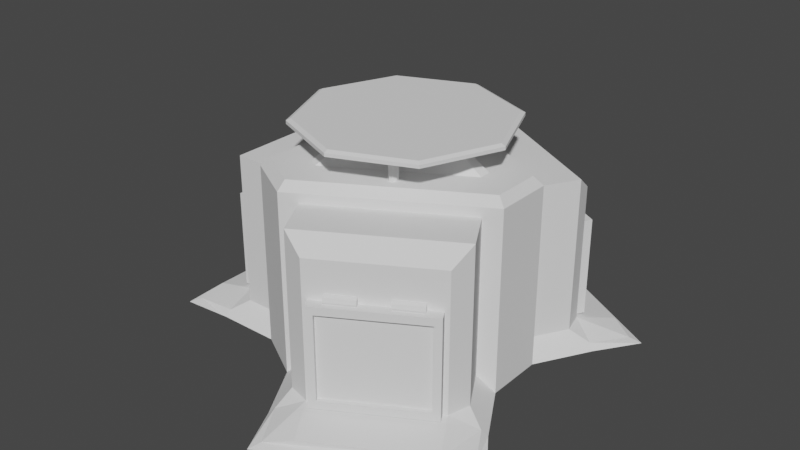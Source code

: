 # Source: WallHealer_Storage_T2.blend  (saved by Blender 3.1.7; exported with 4.5.12 LTS)
import bpy
from mathutils import Matrix  # noqa: F401  (used for matrix-valued properties, if any)

bpy.ops.wm.read_factory_settings(use_empty=True)
scene = bpy.context.scene
scene.name = 'Scene'

# ---- collections
col_collection = bpy.data.collections.new('Collection'); scene.collection.children.link(col_collection)

# ---- world
world_world = bpy.data.worlds.new('World'); scene.world = world_world
world_world.use_nodes = True; world_world.node_tree.nodes.clear()
_N = world_world.node_tree.nodes; _L = world_world.node_tree.links
n0 = _N.new('ShaderNodeOutputWorld'); n0.name = 'World Output'; n0.location = (300, 300)
n1 = _N.new('ShaderNodeBackground'); n1.name = 'Background'; n1.location = (10, 300)
n1.inputs[0].default_value = (0.05088, 0.05088, 0.05088, 1.0)
_L.new(n1.outputs[0], n0.inputs[0])
n0.is_active_output = True
world_world.color = (0.05088, 0.05088, 0.05088)
world_world.use_sun_shadow = False
world_world.sun_shadow_jitter_overblur = 0.0

# ---- meshes
me_cylinder = bpy.data.meshes.new('Cylinder')
me_cylinder.from_pydata([(-0.1551, 0.7895, 0.1209), (-0.1551, 0.7895, 1.179), (0.7613, 0.2605, 0.1209), (0.7613, 0.2605, 1.179), (0.7613, -0.2605, 0.1209), (0.7613, -0.2605, 1.179), (-0.1551, -0.7895, 0.1209), (-0.1551, -0.7895, 1.179), (-0.6062, -0.5291, 0.1209), (-0.6062, -0.5291, 1.179), (-0.6062, 0.5291, 0.1209), (-0.6062, 0.5291, 1.179), (-0.2598, 0.85, 0.0), (0.866, 0.2, 0.0), (0.866, -0.2, 0.0), (-0.2598, -0.85, 0.0), (-0.6062, -0.65, 0.0), (-0.6062, 0.65, 0.0), (-0.04536, 1.221, 0.0), (1.08, 0.5714, 0.0), (1.08, -0.5714, 0.0), (-0.04536, -1.221, 0.0), (-1.035, -0.65, 0.0), (-1.035, 0.65, 0.0), (0.002608, 1.063, 0.1209), (0.1577, 1.104, 0.1209), (-0.01015, 1.201, 0.04066), (0.8774, 0.6887, 0.1209), (0.919, 0.5336, 0.1209), (1.045, 0.5918, 0.04066), (0.8774, 0.6887, 1.066), (0.919, 0.5336, 1.179), (0.1577, 1.104, 1.066), (0.002608, 1.063, 1.179), (0.919, -0.5336, 1.179), (0.8774, -0.6887, 1.066), (0.919, -0.5336, 0.1209), (0.8774, -0.6887, 0.1209), (1.045, -0.5918, 0.04066), (0.1577, -1.104, 0.1209), (0.002608, -1.063, 0.1209), (-0.01015, -1.201, 0.04066), (0.002608, -1.063, 1.179), (0.1577, -1.104, 1.066), (-1.035, -0.4155, 1.066), (-0.9216, -0.5291, 1.179), (-0.9216, -0.5291, 0.1209), (-1.035, -0.4155, 0.1209), (-1.035, -0.6093, 0.04066), (-1.035, 0.4155, 0.1209), (-0.9216, 0.5291, 0.1209), (-1.035, 0.6093, 0.04066), (-0.9216, 0.5291, 1.179), (-1.035, 0.4155, 1.066), (0.1045, 1.533, -3.7e-08), (1.276, 0.8572, -3.7e-08), (1.276, -0.8572, -1.48e-08), (0.1045, -1.533, -1.48e-08), (-1.38, -0.6762, 0.0), (-1.38, 0.6762, 0.0), (0.3035, 1.357, 0.05285), (0.1357, 1.454, 0.01777), (1.191, 0.8443, 0.01777), (1.023, 0.9412, 0.05285), (1.023, -0.9412, 0.05285), (1.191, -0.8443, 0.01777), (0.1357, -1.454, 0.01777), (0.3035, -1.357, 0.05285), (-1.327, -0.4155, 0.05285), (-1.327, -0.6093, 0.01777), (-1.327, 0.6093, 0.01777), (-1.327, 0.4155, 0.05285), (0.5901, 0.04072, 1.3), (0.866, 0.2, 1.243), (-0.2598, 0.85, 1.243), (-0.2598, 0.5314, 1.3), (0.5901, -0.04072, 1.3), (0.866, -0.2, 1.243), (-0.2598, -0.5314, 1.3), (-0.2598, -0.85, 1.243), (-0.3303, -0.4907, 1.3), (-0.6062, -0.65, 1.243), (-0.3303, 0.4907, 1.3), (-0.6062, 0.65, 1.243), (-0.2598, 0.7847, 1.3), (0.8095, 0.1674, 1.3), (0.8095, -0.1674, 1.3), (-0.2598, -0.7847, 1.3), (-0.5497, -0.6174, 1.3), (-0.5497, 0.6174, 1.3), (-0.1946, 0.3981, 1.4), (0.4421, 0.0305, 1.4), (0.4421, -0.0305, 1.4), (-0.1946, -0.3981, 1.4), (-0.2475, -0.3676, 1.4), (-0.2475, 0.3676, 1.4)], [], [(16, 8, 46, 48, 22), (1, 0, 12, 74), (17, 16, 22, 23), (9, 8, 16, 81), (2, 3, 73, 13), (7, 6, 40, 42), (5, 4, 14, 77), (12, 13, 14, 15, 16, 17), (3, 2, 28, 31), (82, 80, 94, 95), (17, 83, 74, 12), (13, 73, 77, 14), (7, 5, 77, 79), (4, 5, 34, 36), (6, 7, 79, 15), (15, 79, 81, 16), (11, 9, 81, 83), (47, 44, 53, 49), (10, 11, 83, 17), (12, 0, 24, 26, 18), (5, 7, 42, 34), (9, 11, 52, 45), (2, 13, 19, 29, 28), (8, 9, 45, 46), (10, 17, 23, 51, 50), (15, 14, 20, 21), (37, 35, 43, 39), (13, 12, 18, 19), (0, 1, 33, 24), (1, 3, 31, 33), (18, 26, 61, 54), (19, 18, 54, 55), (6, 15, 21, 41, 40), (25, 32, 30, 27), (11, 10, 50, 52), (14, 4, 36, 38, 20), (24, 25, 26), (27, 28, 29), (36, 37, 38), (39, 40, 41), (46, 47, 48), (49, 50, 51), (30, 32, 33, 31), (24, 33, 32, 25), (31, 28, 27, 30), (35, 37, 36, 34), (43, 35, 34, 42), (42, 40, 39, 43), (44, 47, 46, 45), (53, 44, 45, 52), (52, 50, 49, 53), (29, 19, 55, 62), (57, 56, 65, 64, 67, 66), (59, 58, 69, 68, 71, 70), (55, 54, 61, 60, 63, 62), (47, 49, 71, 68), (48, 47, 68, 69), (37, 39, 67, 64), (21, 20, 56, 57), (25, 27, 63, 60), (49, 51, 70, 71), (23, 22, 58, 59), (38, 37, 64, 65), (22, 48, 69, 58), (41, 21, 57, 66), (39, 41, 66, 67), (51, 23, 59, 70), (26, 25, 60, 61), (20, 38, 65, 56), (27, 29, 62, 63), (73, 74, 84, 85), (77, 73, 85, 86), (79, 77, 86, 87), (81, 79, 87, 88), (83, 81, 88, 89), (74, 83, 89, 84), (3, 1, 74, 73), (75, 72, 85, 84), (72, 76, 86, 85), (76, 78, 87, 86), (78, 80, 88, 87), (80, 82, 89, 88), (82, 75, 84, 89), (91, 90, 95, 94, 93, 92), (78, 76, 92, 93), (72, 75, 90, 91), (75, 82, 95, 90), (80, 78, 93, 94), (76, 72, 91, 92)])
_uv = me_cylinder.uv_layers.new(name='UVMap')
_uv.uv.foreach_set('vector', [0.3333, 0.5, 0.3178, 0.5465, 0.3178, 0.5465, 0.3281, 0.5156, 0.3333, 0.5, 0.9845, 0.9535, 0.9845, 0.5465, 1.0, 0.5, 1.0, 0.9783, 0.5422, 0.37, 0.5422, 0.13, 0.5422, 0.13, 0.5422, 0.37, 0.3178, 0.9535, 0.3178, 0.5465, 0.3333, 0.5, 0.3333, 0.9783, 0.8488, 0.5465, 0.8488, 0.9535, 0.8333, 0.9783, 0.8333, 0.5, 0.5155, 0.9535, 0.5155, 0.5465, 0.5155, 0.5465, 0.5155, 0.9535, 0.6512, 0.9535, 0.6512, 0.5465, 0.6667, 0.5, 0.6667, 0.9783, 0.75, 0.49, 0.9578, 0.37, 0.9578, 0.13, 0.75, 0.01, 0.5422, 0.13, 0.5422, 0.37, 0.8488, 0.9535, 0.8488, 0.5465, 0.8488, 0.5465, 0.8488, 0.9535, 0.1611, 0.3673, 0.1611, 0.1327, 0.1611, 0.1327, 0.1611, 0.3673, 0.1667, 0.5, 0.1667, 0.9783, -8.941e-08, 0.9783, -8.941e-08, 0.5, 0.8333, 0.5, 0.8333, 0.9783, 0.6667, 0.9783, 0.6667, 0.5, 0.5155, 0.9535, 0.6512, 0.9535, 0.6667, 0.9783, 0.5, 0.9783, 0.6512, 0.5465, 0.6512, 0.9535, 0.6512, 0.9535, 0.6512, 0.5465, 0.5155, 0.5465, 0.5155, 0.9535, 0.5, 0.9783, 0.5, 0.5, 0.5, 0.5, 0.5, 0.9783, 0.3333, 0.9783, 0.3333, 0.5, 0.1822, 0.9535, 0.3178, 0.9535, 0.3333, 0.9783, 0.1667, 0.9783, 0.3033, 0.5465, 0.3033, 0.9098, 0.1967, 0.9098, 0.1967, 0.5465, 0.1822, 0.5465, 0.1822, 0.9535, 0.1667, 0.9783, 0.1667, 0.5, 1.0, 0.5, 0.9845, 0.5465, 0.9845, 0.5465, 0.9948, 0.5156, 1.0, 0.5, 0.6512, 0.9535, 0.5155, 0.9535, 0.5155, 0.9535, 0.6512, 0.9535, 0.3178, 0.9535, 0.1822, 0.9535, 0.1822, 0.9535, 0.3178, 0.9535, 0.8488, 0.5465, 0.8333, 0.5, 0.8333, 0.5, 0.8385, 0.5156, 0.8488, 0.5465, 0.3178, 0.5465, 0.3178, 0.9535, 0.3178, 0.9535, 0.3178, 0.5465, 0.1822, 0.5465, 0.1667, 0.5, 0.1667, 0.5, 0.1719, 0.5156, 0.1822, 0.5465, 0.75, 0.01, 0.9578, 0.13, 0.9578, 0.13, 0.75, 0.01, 0.6366, 0.5465, 0.6366, 0.9098, 0.5301, 0.9098, 0.5301, 0.5465, 0.9578, 0.37, 0.75, 0.49, 0.75, 0.49, 0.9578, 0.37, 0.9845, 0.5465, 0.9845, 0.9535, 0.9845, 0.9535, 0.9845, 0.5465, 0.9845, 0.9535, 0.8488, 0.9535, 0.8488, 0.9535, 0.9845, 0.9535, 1.0, 0.5, 0.9948, 0.5156, 0.9948, 0.5156, 1.0, 0.5, 0.9578, 0.37, 0.75, 0.49, 0.75, 0.49, 0.9578, 0.37, 0.5155, 0.5465, 0.5, 0.5, 0.5, 0.5, 0.5052, 0.5156, 0.5155, 0.5465, 0.9699, 0.5465, 0.9699, 0.9098, 0.8634, 0.9098, 0.8634, 0.5465, 0.1822, 0.9535, 0.1822, 0.5465, 0.1822, 0.5465, 0.1822, 0.9535, 0.6667, 0.5, 0.6512, 0.5465, 0.6512, 0.5465, 0.6615, 0.5156, 0.6667, 0.5, 0.9845, 0.5465, 0.9845, 0.5465, 0.9948, 0.5156, 0.8634, 0.5465, 0.8488, 0.5465, 0.8385, 0.5156, 0.6512, 0.5465, 0.6512, 0.5465, 0.6615, 0.5156, 0.5301, 0.5465, 0.5155, 0.5465, 0.5052, 0.5156, 0.3178, 0.5465, 0.3178, 0.5465, 0.3281, 0.5156, 0.1967, 0.5465, 0.1822, 0.5465, 0.1719, 0.5156, 0.8634, 0.9098, 0.9699, 0.9098, 0.9845, 0.9535, 0.8488, 0.9535, 0.9845, 0.5465, 0.9845, 0.9535, 0.9699, 0.9098, 0.9699, 0.5465, 0.8488, 0.9535, 0.8488, 0.5465, 0.8634, 0.5465, 0.8634, 0.9098, 0.6366, 0.9098, 0.6366, 0.5465, 0.6512, 0.5465, 0.6512, 0.9535, 0.5301, 0.9098, 0.6366, 0.9098, 0.6512, 0.9535, 0.5155, 0.9535, 0.5155, 0.9535, 0.5155, 0.5465, 0.5301, 0.5465, 0.5301, 0.9098, 0.3033, 0.9098, 0.3033, 0.5465, 0.3178, 0.5465, 0.3178, 0.9535, 0.1967, 0.9098, 0.3033, 0.9098, 0.3178, 0.9535, 0.1822, 0.9535, 0.1822, 0.9535, 0.1822, 0.5465, 0.1967, 0.5465, 0.1967, 0.9098, 0.8385, 0.5156, 0.8333, 0.5, 0.8333, 0.5, 0.8385, 0.5156, 0.5, 0.5, 0.6667, 0.5, 0.6615, 0.5156, 0.6366, 0.5465, 0.5301, 0.5465, 0.5052, 0.5156, 0.1667, 0.5, 0.3333, 0.5, 0.3281, 0.5156, 0.3033, 0.5465, 0.1967, 0.5465, 0.1719, 0.5156, 0.8333, 0.5, 1.0, 0.5, 0.9948, 0.5156, 0.9699, 0.5465, 0.8634, 0.5465, 0.8385, 0.5156, 0.3033, 0.5465, 0.1967, 0.5465, 0.1967, 0.5465, 0.3033, 0.5465, 0.3281, 0.5156, 0.3178, 0.5465, 0.3178, 0.5465, 0.3281, 0.5156, 0.6366, 0.5465, 0.5301, 0.5465, 0.5301, 0.5465, 0.6366, 0.5465, 0.75, 0.01, 0.9578, 0.13, 0.9578, 0.13, 0.75, 0.01, 0.9699, 0.5465, 0.8634, 0.5465, 0.8634, 0.5465, 0.9699, 0.5465, 0.1967, 0.5465, 0.1719, 0.5156, 0.1719, 0.5156, 0.1967, 0.5465, 0.5422, 0.37, 0.5422, 0.13, 0.5422, 0.13, 0.5422, 0.37, 0.6615, 0.5156, 0.6512, 0.5465, 0.6512, 0.5465, 0.6615, 0.5156, 0.3333, 0.5, 0.3281, 0.5156, 0.3281, 0.5156, 0.3333, 0.5, 0.5052, 0.5156, 0.5, 0.5, 0.5, 0.5, 0.5052, 0.5156, 0.5301, 0.5465, 0.5052, 0.5156, 0.5052, 0.5156, 0.5301, 0.5465, 0.1719, 0.5156, 0.1667, 0.5, 0.1667, 0.5, 0.1719, 0.5156, 0.9948, 0.5156, 0.9845, 0.5465, 0.9845, 0.5465, 0.9948, 0.5156, 0.6667, 0.5, 0.6615, 0.5156, 0.6615, 0.5156, 0.6667, 0.5, 0.8634, 0.5465, 0.8385, 0.5156, 0.8385, 0.5156, 0.8634, 0.5465, 0.8333, 0.9783, 1.0, 0.9783, 0.9958, 1.0, 0.8375, 1.0, 0.6667, 0.9783, 0.8333, 0.9783, 0.8197, 1.0, 0.6803, 1.0, 0.5, 0.9783, 0.6667, 0.9783, 0.6625, 1.0, 0.5042, 1.0, 0.3333, 0.9783, 0.5, 0.9783, 0.4864, 1.0, 0.3469, 1.0, 0.1667, 0.9783, 0.3333, 0.9783, 0.3291, 1.0, 0.1709, 1.0, -8.941e-08, 0.9783, 0.1667, 0.9783, 0.1531, 1.0, 0.0136, 1.0, 0.8488, 0.9535, 0.9845, 0.9535, 1.0, 0.9783, 0.8333, 0.9783, 0.1928, 0.3856, 0.396, 0.2683, 0.4455, 0.3456, 0.235, 0.4671, 0.396, 0.2683, 0.396, 0.2317, 0.4455, 0.1544, 0.4455, 0.3456, 0.396, 0.2317, 0.1928, 0.1144, 0.235, 0.03289, 0.4455, 0.1544, 0.1928, 0.1144, 0.1611, 0.1327, 0.06946, 0.1285, 0.235, 0.03289, 0.1611, 0.1327, 0.1611, 0.3673, 0.06946, 0.3715, 0.06946, 0.1285, 0.1611, 0.3673, 0.1928, 0.3856, 0.235, 0.4671, 0.06946, 0.3715, 0.396, 0.2683, 0.1928, 0.3856, 0.1611, 0.3673, 0.1611, 0.1327, 0.1928, 0.1144, 0.396, 0.2317, 0.1928, 0.1144, 0.396, 0.2317, 0.396, 0.2317, 0.1928, 0.1144, 0.396, 0.2683, 0.1928, 0.3856, 0.1928, 0.3856, 0.396, 0.2683, 0.1928, 0.3856, 0.1611, 0.3673, 0.1611, 0.3673, 0.1928, 0.3856, 0.1611, 0.1327, 0.1928, 0.1144, 0.1928, 0.1144, 0.1611, 0.1327, 0.396, 0.2317, 0.396, 0.2683, 0.396, 0.2683, 0.396, 0.2317])
me_cylinder.use_remesh_fix_poles = True
me_cylinder.use_remesh_preserve_attributes = False
me_cylinder.update()
me_cylinder_001 = bpy.data.meshes.new('Cylinder.001')
me_cylinder_001.from_pydata([(0.0, 1.0, -0.05), (0.7071, 0.7071, -0.05), (1.0, -4.371e-08, -0.05), (0.7071, -0.7071, -0.05), (-8.742e-08, -1.0, -0.05), (-0.7071, -0.7071, -0.05), (-1.0, 1.192e-08, -0.05), (-0.7071, 0.7071, -0.05), (2.794e-09, 0.9601, 0.05), (0.0, 1.0, 0.01313), (0.6789, 0.6789, 0.05), (0.7071, 0.7071, 0.01313), (0.9601, -4.005e-08, 0.05), (1.0, -4.371e-08, 0.01313), (0.6789, -0.6789, 0.05), (0.7071, -0.7071, 0.01313), (-8.568e-08, -0.9601, 0.05), (-8.742e-08, -1.0, 0.01313), (-0.6789, -0.6789, 0.05), (-0.7071, -0.7071, 0.01313), (-0.9601, 1.863e-08, 0.05), (-1.0, 1.192e-08, 0.01313), (-0.6789, 0.6789, 0.05), (-0.7071, 0.7071, 0.01313)], [], [(7, 23, 9, 0), (2, 13, 15, 3), (3, 15, 17, 4), (4, 17, 19, 5), (5, 19, 21, 6), (6, 21, 23, 7), (0, 9, 11, 1), (1, 11, 13, 2), (0, 1, 2, 3, 4, 5, 6, 7), (11, 9, 8, 10), (13, 11, 10, 12), (15, 13, 12, 14), (17, 15, 14, 16), (19, 17, 16, 18), (21, 19, 18, 20), (23, 21, 20, 22), (9, 23, 22, 8), (10, 8, 22, 20, 18, 16, 14, 12)])
_uv = me_cylinder_001.uv_layers.new(name='UVMap')
_uv.uv.foreach_set('vector', [0.125, 0.5, 0.125, 0.8157, 0.0, 0.8157, 0.0, 0.5, 0.75, 0.5, 0.75, 0.8157, 0.625, 0.8157, 0.625, 0.5, 0.625, 0.5, 0.625, 0.8157, 0.5, 0.8157, 0.5, 0.5, 0.5, 0.5, 0.5, 0.8157, 0.375, 0.8157, 0.375, 0.5, 0.375, 0.5, 0.375, 0.8157, 0.25, 0.8157, 0.25, 0.5, 0.25, 0.5, 0.25, 0.8157, 0.125, 0.8157, 0.125, 0.5, 1.0, 0.5, 1.0, 0.8157, 0.875, 0.8157, 0.875, 0.5, 0.875, 0.5, 0.875, 0.8157, 0.75, 0.8157, 0.75, 0.5, 0.75, 0.49, 0.9197, 0.4197, 0.99, 0.25, 0.9197, 0.08029, 0.75, 0.01, 0.5803, 0.08029, 0.51, 0.25, 0.5803, 0.4197, 0.875, 0.8157, 1.0, 0.8157, 0.9975, 1.0, 0.8775, 1.0, 0.75, 0.8157, 0.875, 0.8157, 0.8725, 1.0, 0.7525, 1.0, 0.625, 0.8157, 0.75, 0.8157, 0.7475, 1.0, 0.6275, 1.0, 0.5, 0.8157, 0.625, 0.8157, 0.6225, 1.0, 0.5025, 1.0, 0.375, 0.8157, 0.5, 0.8157, 0.4975, 1.0, 0.3775, 1.0, 0.25, 0.8157, 0.375, 0.8157, 0.3725, 1.0, 0.2525, 1.0, 0.125, 0.8157, 0.25, 0.8157, 0.2475, 1.0, 0.1275, 1.0, 0.0, 0.8157, 0.125, 0.8157, 0.1225, 1.0, 0.002494, 1.0, 0.4129, 0.4129, 0.25, 0.4804, 0.08707, 0.4129, 0.01958, 0.25, 0.08707, 0.08707, 0.25, 0.01958, 0.4129, 0.08707, 0.4804, 0.25])
me_cylinder_001.use_remesh_fix_poles = True
me_cylinder_001.use_remesh_preserve_attributes = False
me_cylinder_001.update()
me_cylinder_002 = bpy.data.meshes.new('Cylinder.002')
me_cylinder_002.from_pydata([(-14.45, 1.0, -3.409), (-14.45, 1.0, 3.409), (-13.75, 0.7071, -3.409), (-13.75, 0.7071, 3.409), (-13.45, 1.907e-06, -3.409), (-13.45, 1.907e-06, 3.409), (-13.75, -0.7071, -3.409), (-13.75, -0.7071, 3.409), (-14.45, -1.0, -3.409), (-14.45, -1.0, 3.409), (-15.16, -0.7071, -3.409), (-15.16, -0.7071, 3.409), (-15.45, 1.907e-06, -3.409), (-15.45, 1.907e-06, 3.409), (-15.16, 0.7071, -3.409), (-15.16, 0.7071, 3.409), (8.093, 12.02, -3.409), (8.093, 12.02, 3.409), (7.485, 11.55, -3.409), (7.485, 11.55, 3.409), (6.726, 11.65, -3.409), (6.726, 11.65, 3.409), (6.261, 12.26, -3.409), (6.261, 12.26, 3.409), (6.36, 13.02, -3.409), (6.36, 13.02, 3.409), (6.968, 13.48, -3.409), (6.968, 13.48, 3.409), (7.726, 13.38, -3.409), (7.726, 13.38, 3.409), (8.192, 12.78, -3.409), (8.192, 12.78, 3.409), (6.36, -13.02, -3.409), (6.36, -13.02, 3.409), (6.261, -12.26, -3.409), (6.261, -12.26, 3.409), (6.726, -11.65, -3.409), (6.726, -11.65, 3.409), (7.485, -11.55, -3.409), (7.485, -11.55, 3.409), (8.093, -12.02, -3.409), (8.093, -12.02, 3.409), (8.192, -12.78, -3.409), (8.192, -12.78, 3.409), (7.726, -13.38, -3.409), (7.726, -13.38, 3.409), (6.968, -13.48, -3.409), (6.968, -13.48, 3.409)], [], [(0, 2, 3, 1), (2, 4, 5, 3), (4, 6, 7, 5), (6, 8, 9, 7), (8, 10, 11, 9), (10, 12, 13, 11), (3, 5, 7, 9, 11, 13, 15, 1), (12, 14, 15, 13), (14, 0, 1, 15), (0, 14, 12, 10, 8, 6, 4, 2), (16, 18, 19, 17), (18, 20, 21, 19), (20, 22, 23, 21), (22, 24, 25, 23), (24, 26, 27, 25), (26, 28, 29, 27), (19, 21, 23, 25, 27, 29, 31, 17), (28, 30, 31, 29), (30, 16, 17, 31), (16, 30, 28, 26, 24, 22, 20, 18), (32, 33, 35, 34), (34, 35, 37, 36), (36, 37, 39, 38), (38, 39, 41, 40), (40, 41, 43, 42), (42, 43, 45, 44), (35, 33, 47, 45, 43, 41, 39, 37), (44, 45, 47, 46), (46, 47, 33, 32), (32, 34, 36, 38, 40, 42, 44, 46)])
_uv = me_cylinder_002.uv_layers.new(name='UVMap')
_uv.uv.foreach_set('vector', [1.0, 0.5, 0.875, 0.5, 0.875, 1.0, 1.0, 1.0, 0.875, 0.5, 0.75, 0.5, 0.75, 1.0, 0.875, 1.0, 0.75, 0.5, 0.625, 0.5, 0.625, 1.0, 0.75, 1.0, 0.625, 0.5, 0.5, 0.5, 0.5, 1.0, 0.625, 1.0, 0.5, 0.5, 0.375, 0.5, 0.375, 1.0, 0.5, 1.0, 0.375, 0.5, 0.25, 0.5, 0.25, 1.0, 0.375, 1.0, 0.4197, 0.4197, 0.49, 0.25, 0.4197, 0.08029, 0.25, 0.01, 0.08029, 0.08029, 0.01, 0.25, 0.08029, 0.4197, 0.25, 0.49, 0.25, 0.5, 0.125, 0.5, 0.125, 1.0, 0.25, 1.0, 0.125, 0.5, 0.0, 0.5, 0.0, 1.0, 0.125, 1.0, 0.75, 0.49, 0.5803, 0.4197, 0.51, 0.25, 0.5803, 0.08029, 0.75, 0.01, 0.9197, 0.08029, 0.99, 0.25, 0.9197, 0.4197, 1.0, 0.5, 0.875, 0.5, 0.875, 1.0, 1.0, 1.0, 0.875, 0.5, 0.75, 0.5, 0.75, 1.0, 0.875, 1.0, 0.75, 0.5, 0.625, 0.5, 0.625, 1.0, 0.75, 1.0, 0.625, 0.5, 0.5, 0.5, 0.5, 1.0, 0.625, 1.0, 0.5, 0.5, 0.375, 0.5, 0.375, 1.0, 0.5, 1.0, 0.375, 0.5, 0.25, 0.5, 0.25, 1.0, 0.375, 1.0, 0.4197, 0.4197, 0.49, 0.25, 0.4197, 0.08029, 0.25, 0.01, 0.08029, 0.08029, 0.01, 0.25, 0.08029, 0.4197, 0.25, 0.49, 0.25, 0.5, 0.125, 0.5, 0.125, 1.0, 0.25, 1.0, 0.125, 0.5, 0.0, 0.5, 0.0, 1.0, 0.125, 1.0, 0.75, 0.49, 0.5803, 0.4197, 0.51, 0.25, 0.5803, 0.08029, 0.75, 0.01, 0.9197, 0.08029, 0.99, 0.25, 0.9197, 0.4197, 1.0, 0.5, 1.0, 1.0, 0.875, 1.0, 0.875, 0.5, 0.875, 0.5, 0.875, 1.0, 0.75, 1.0, 0.75, 0.5, 0.75, 0.5, 0.75, 1.0, 0.625, 1.0, 0.625, 0.5, 0.625, 0.5, 0.625, 1.0, 0.5, 1.0, 0.5, 0.5, 0.5, 0.5, 0.5, 1.0, 0.375, 1.0, 0.375, 0.5, 0.375, 0.5, 0.375, 1.0, 0.25, 1.0, 0.25, 0.5, 0.4197, 0.4197, 0.25, 0.49, 0.08029, 0.4197, 0.01, 0.25, 0.08029, 0.08029, 0.25, 0.01, 0.4197, 0.08029, 0.49, 0.25, 0.25, 0.5, 0.25, 1.0, 0.125, 1.0, 0.125, 0.5, 0.125, 0.5, 0.125, 1.0, 0.0, 1.0, 0.0, 0.5, 0.75, 0.49, 0.9197, 0.4197, 0.99, 0.25, 0.9197, 0.08029, 0.75, 0.01, 0.5803, 0.08029, 0.51, 0.25, 0.5803, 0.4197])
me_cylinder_002.use_remesh_fix_poles = True
me_cylinder_002.use_remesh_preserve_attributes = False
me_cylinder_002.update()
me_cube_003 = bpy.data.meshes.new('Cube.003')
me_cube_003.from_pydata([(-1.048, -0.15, -2.03), (-1.048, -0.15, -0.2308), (-1.2, -0.00352, -2.197), (-1.2, -0.00352, -0.06385), (1.048, -0.15, -2.03), (1.048, -0.15, -0.2308), (1.2, -0.00352, -2.197), (1.2, -0.00352, -0.06385), (-1.2, -0.15, -2.197), (-1.2, -0.15, -0.06385), (1.2, -0.15, -0.06385), (1.2, -0.15, -2.197), (-1.2, -0.25, -2.197), (-1.2, -0.25, -0.06385), (1.2, -0.25, -0.06385), (1.2, -0.25, -2.197), (-1.048, -0.25, -2.03), (-1.048, -0.25, -0.2308), (1.048, -0.25, -0.2308), (1.048, -0.25, -2.03), (-0.9, 0.05283, -0.01385), (-0.3, 0.05283, -0.01385), (-0.9, 0.02168, -0.08905), (-0.3, 0.02168, -0.08905), (-0.9, -0.05352, -0.1202), (-0.3, -0.05352, -0.1202), (-0.9, -0.1287, -0.08905), (-0.3, -0.1287, -0.08905), (-0.9, -0.1599, -0.01385), (-0.3, -0.1599, -0.01385), (-0.9, -0.1287, 0.06135), (-0.3, -0.1287, 0.06135), (-0.9, -0.05352, 0.0925), (-0.3, -0.05352, 0.0925), (-0.9, 0.02168, 0.06135), (-0.3, 0.02168, 0.06135), (0.3, 0.05283, -0.01385), (0.9, 0.05283, -0.01385), (0.3, 0.02168, -0.08905), (0.9, 0.02168, -0.08905), (0.3, -0.05352, -0.1202), (0.9, -0.05352, -0.1202), (0.3, -0.1287, -0.08905), (0.9, -0.1287, -0.08905), (0.3, -0.1599, -0.01385), (0.9, -0.1599, -0.01385), (0.3, -0.1287, 0.06135), (0.9, -0.1287, 0.06135), (0.3, -0.05352, 0.0925), (0.9, -0.05352, 0.0925), (0.3, 0.02168, 0.06135), (0.9, 0.02168, 0.06135)], [], [(8, 2, 3, 9), (2, 6, 7, 3), (6, 11, 10, 7), (4, 0, 1, 5), (2, 8, 11, 6), (7, 10, 9, 3), (0, 16, 17, 1), (4, 19, 16, 0), (11, 15, 14, 10), (10, 14, 13, 9), (16, 12, 13, 17), (18, 14, 15, 19), (19, 15, 12, 16), (17, 13, 14, 18), (9, 13, 12, 8), (8, 12, 15, 11), (1, 17, 18, 5), (5, 18, 19, 4), (20, 22, 23, 21), (22, 24, 25, 23), (24, 26, 27, 25), (26, 28, 29, 27), (28, 30, 31, 29), (30, 32, 33, 31), (23, 25, 27, 29, 31, 33, 35, 21), (32, 34, 35, 33), (34, 20, 21, 35), (20, 34, 32, 30, 28, 26, 24, 22), (36, 38, 39, 37), (38, 40, 41, 39), (40, 42, 43, 41), (42, 44, 45, 43), (44, 46, 47, 45), (46, 48, 49, 47), (39, 41, 43, 45, 47, 49, 51, 37), (48, 50, 51, 49), (50, 36, 37, 51), (36, 50, 48, 46, 44, 42, 40, 38)])
_uv = me_cube_003.uv_layers.new(name='UVMap')
_uv.uv.foreach_set('vector', [0.375, 0.0, 0.375, 0.25, 0.625, 0.25, 0.625, 0.0, 0.375, 0.25, 0.375, 0.5, 0.625, 0.5, 0.625, 0.25, 0.375, 0.5, 0.375, 0.75, 0.625, 0.75, 0.625, 0.5, 0.4084, 0.7784, 0.4084, 0.9716, 0.5916, 0.9716, 0.5916, 0.7784, 0.125, 0.5, 0.125, 0.75, 0.375, 0.75, 0.375, 0.5, 0.625, 0.5, 0.625, 0.75, 0.875, 0.75, 0.875, 0.5, 0.4084, 0.9716, 0.4084, 0.9716, 0.5916, 0.9716, 0.5916, 0.9716, 0.4084, 0.7784, 0.4084, 0.7784, 0.4084, 0.9716, 0.4084, 0.9716, 0.375, 0.75, 0.375, 0.75, 0.625, 0.75, 0.625, 0.75, 0.625, 0.75, 0.625, 0.75, 0.875, 0.75, 0.875, 0.75, 0.4084, 0.9716, 0.375, 1.0, 0.625, 1.0, 0.5916, 0.9716, 0.5916, 0.7784, 0.625, 0.75, 0.375, 0.75, 0.4084, 0.7784, 0.4084, 0.7784, 0.375, 0.75, 0.375, 1.0, 0.4084, 0.9716, 0.5916, 0.9716, 0.625, 1.0, 0.625, 0.75, 0.5916, 0.7784, 0.625, 0.0, 0.625, 0.0, 0.375, 0.0, 0.375, 0.0, 0.125, 0.75, 0.125, 0.75, 0.375, 0.75, 0.375, 0.75, 0.5916, 0.9716, 0.5916, 0.9716, 0.5916, 0.7784, 0.5916, 0.7784, 0.5916, 0.7784, 0.5916, 0.7784, 0.4084, 0.7784, 0.4084, 0.7784, 1.0, 0.5, 0.875, 0.5, 0.875, 1.0, 1.0, 1.0, 0.875, 0.5, 0.75, 0.5, 0.75, 1.0, 0.875, 1.0, 0.75, 0.5, 0.625, 0.5, 0.625, 1.0, 0.75, 1.0, 0.625, 0.5, 0.5, 0.5, 0.5, 1.0, 0.625, 1.0, 0.5, 0.5, 0.375, 0.5, 0.375, 1.0, 0.5, 1.0, 0.375, 0.5, 0.25, 0.5, 0.25, 1.0, 0.375, 1.0, 0.4197, 0.4197, 0.49, 0.25, 0.4197, 0.08029, 0.25, 0.01, 0.08029, 0.08029, 0.01, 0.25, 0.08029, 0.4197, 0.25, 0.49, 0.25, 0.5, 0.125, 0.5, 0.125, 1.0, 0.25, 1.0, 0.125, 0.5, 0.0, 0.5, 0.0, 1.0, 0.125, 1.0, 0.75, 0.49, 0.5803, 0.4197, 0.51, 0.25, 0.5803, 0.08029, 0.75, 0.01, 0.9197, 0.08029, 0.99, 0.25, 0.9197, 0.4197, 1.0, 0.5, 0.875, 0.5, 0.875, 1.0, 1.0, 1.0, 0.875, 0.5, 0.75, 0.5, 0.75, 1.0, 0.875, 1.0, 0.75, 0.5, 0.625, 0.5, 0.625, 1.0, 0.75, 1.0, 0.625, 0.5, 0.5, 0.5, 0.5, 1.0, 0.625, 1.0, 0.5, 0.5, 0.375, 0.5, 0.375, 1.0, 0.5, 1.0, 0.375, 0.5, 0.25, 0.5, 0.25, 1.0, 0.375, 1.0, 0.4197, 0.4197, 0.49, 0.25, 0.4197, 0.08029, 0.25, 0.01, 0.08029, 0.08029, 0.01, 0.25, 0.08029, 0.4197, 0.25, 0.49, 0.25, 0.5, 0.125, 0.5, 0.125, 1.0, 0.25, 1.0, 0.125, 0.5, 0.0, 0.5, 0.0, 1.0, 0.125, 1.0, 0.75, 0.49, 0.5803, 0.4197, 0.51, 0.25, 0.5803, 0.08029, 0.75, 0.01, 0.9197, 0.08029, 0.99, 0.25, 0.9197, 0.4197])
me_cube_003.use_remesh_fix_poles = True
me_cube_003.use_remesh_preserve_attributes = False
me_cube_003.update()
me_cube_001 = bpy.data.meshes.new('Cube.001')
me_cube_001.from_pydata([(0.4751, 0.9353, -2.032), (0.4751, 0.9353, -0.2326), (0.6782, 0.9941, -2.199), (0.6782, 0.9941, -0.06562), (-0.5724, -0.8791, -2.032), (-0.5724, -0.8791, -0.2326), (-0.5218, -1.084, -2.199), (-0.5218, -1.084, -0.06562), (0.5513, 1.067, -2.199), (0.5513, 1.067, -0.06562), (-0.6487, -1.011, -0.06562), (-0.6487, -1.011, -2.199), (0.4647, 1.117, -2.199), (0.4647, 1.117, -0.06562), (-0.7353, -0.9611, -0.06562), (-0.7353, -0.9611, -2.199), (0.3885, 0.9853, -2.032), (0.3885, 0.9853, -0.2326), (-0.659, -0.8291, -0.2326), (-0.659, -0.8291, -2.032), (0.577, 0.7061, -0.01562), (0.277, 0.1865, -0.01562), (0.55, 0.7217, -0.09082), (0.25, 0.2021, -0.09082), (0.4849, 0.7593, -0.122), (0.1849, 0.2397, -0.122), (0.4198, 0.7969, -0.09082), (0.1198, 0.2773, -0.09082), (0.3928, 0.8124, -0.01562), (0.0928, 0.2928, -0.01562), (0.4198, 0.7969, 0.05958), (0.1198, 0.2773, 0.05958), (0.4849, 0.7593, 0.09073), (0.1849, 0.2397, 0.09073), (0.55, 0.7217, 0.05958), (0.25, 0.2021, 0.05958), (-0.023, -0.3331, -0.01562), (-0.323, -0.8527, -0.01562), (-0.04998, -0.3176, -0.09082), (-0.35, -0.8372, -0.09082), (-0.1151, -0.28, -0.122), (-0.4151, -0.7996, -0.122), (-0.1802, -0.2424, -0.09082), (-0.4802, -0.762, -0.09082), (-0.2072, -0.2268, -0.01562), (-0.5072, -0.7464, -0.01562), (-0.1802, -0.2424, 0.05958), (-0.4802, -0.762, 0.05958), (-0.1151, -0.28, 0.09073), (-0.4151, -0.7996, 0.09073), (-0.04998, -0.3176, 0.05958), (-0.35, -0.8372, 0.05958)], [], [(8, 2, 3, 9), (2, 6, 7, 3), (6, 11, 10, 7), (4, 0, 1, 5), (2, 8, 11, 6), (7, 10, 9, 3), (0, 16, 17, 1), (4, 19, 16, 0), (11, 15, 14, 10), (10, 14, 13, 9), (16, 12, 13, 17), (18, 14, 15, 19), (19, 15, 12, 16), (17, 13, 14, 18), (9, 13, 12, 8), (8, 12, 15, 11), (1, 17, 18, 5), (5, 18, 19, 4), (20, 22, 23, 21), (22, 24, 25, 23), (24, 26, 27, 25), (26, 28, 29, 27), (28, 30, 31, 29), (30, 32, 33, 31), (23, 25, 27, 29, 31, 33, 35, 21), (32, 34, 35, 33), (34, 20, 21, 35), (20, 34, 32, 30, 28, 26, 24, 22), (36, 38, 39, 37), (38, 40, 41, 39), (40, 42, 43, 41), (42, 44, 45, 43), (44, 46, 47, 45), (46, 48, 49, 47), (39, 41, 43, 45, 47, 49, 51, 37), (48, 50, 51, 49), (50, 36, 37, 51), (36, 50, 48, 46, 44, 42, 40, 38)])
_uv = me_cube_001.uv_layers.new(name='UVMap')
_uv.uv.foreach_set('vector', [0.375, 0.0, 0.375, 0.25, 0.625, 0.25, 0.625, 0.0, 0.375, 0.25, 0.375, 0.5, 0.625, 0.5, 0.625, 0.25, 0.375, 0.5, 0.375, 0.75, 0.625, 0.75, 0.625, 0.5, 0.4084, 0.7784, 0.4084, 0.9716, 0.5916, 0.9716, 0.5916, 0.7784, 0.125, 0.5, 0.125, 0.75, 0.375, 0.75, 0.375, 0.5, 0.625, 0.5, 0.625, 0.75, 0.875, 0.75, 0.875, 0.5, 0.4084, 0.9716, 0.4084, 0.9716, 0.5916, 0.9716, 0.5916, 0.9716, 0.4084, 0.7784, 0.4084, 0.7784, 0.4084, 0.9716, 0.4084, 0.9716, 0.375, 0.75, 0.375, 0.75, 0.625, 0.75, 0.625, 0.75, 0.625, 0.75, 0.625, 0.75, 0.875, 0.75, 0.875, 0.75, 0.4084, 0.9716, 0.375, 1.0, 0.625, 1.0, 0.5916, 0.9716, 0.5916, 0.7784, 0.625, 0.75, 0.375, 0.75, 0.4084, 0.7784, 0.4084, 0.7784, 0.375, 0.75, 0.375, 1.0, 0.4084, 0.9716, 0.5916, 0.9716, 0.625, 1.0, 0.625, 0.75, 0.5916, 0.7784, 0.625, 0.0, 0.625, 0.0, 0.375, 0.0, 0.375, 0.0, 0.125, 0.75, 0.125, 0.75, 0.375, 0.75, 0.375, 0.75, 0.5916, 0.9716, 0.5916, 0.9716, 0.5916, 0.7784, 0.5916, 0.7784, 0.5916, 0.7784, 0.5916, 0.7784, 0.4084, 0.7784, 0.4084, 0.7784, 1.0, 0.5, 0.875, 0.5, 0.875, 1.0, 1.0, 1.0, 0.875, 0.5, 0.75, 0.5, 0.75, 1.0, 0.875, 1.0, 0.75, 0.5, 0.625, 0.5, 0.625, 1.0, 0.75, 1.0, 0.625, 0.5, 0.5, 0.5, 0.5, 1.0, 0.625, 1.0, 0.5, 0.5, 0.375, 0.5, 0.375, 1.0, 0.5, 1.0, 0.375, 0.5, 0.25, 0.5, 0.25, 1.0, 0.375, 1.0, 0.4197, 0.4197, 0.49, 0.25, 0.4197, 0.08029, 0.25, 0.01, 0.08029, 0.08029, 0.01, 0.25, 0.08029, 0.4197, 0.25, 0.49, 0.25, 0.5, 0.125, 0.5, 0.125, 1.0, 0.25, 1.0, 0.125, 0.5, 0.0, 0.5, 0.0, 1.0, 0.125, 1.0, 0.75, 0.49, 0.5803, 0.4197, 0.51, 0.25, 0.5803, 0.08029, 0.75, 0.01, 0.9197, 0.08029, 0.99, 0.25, 0.9197, 0.4197, 1.0, 0.5, 0.875, 0.5, 0.875, 1.0, 1.0, 1.0, 0.875, 0.5, 0.75, 0.5, 0.75, 1.0, 0.875, 1.0, 0.75, 0.5, 0.625, 0.5, 0.625, 1.0, 0.75, 1.0, 0.625, 0.5, 0.5, 0.5, 0.5, 1.0, 0.625, 1.0, 0.5, 0.5, 0.375, 0.5, 0.375, 1.0, 0.5, 1.0, 0.375, 0.5, 0.25, 0.5, 0.25, 1.0, 0.375, 1.0, 0.4197, 0.4197, 0.49, 0.25, 0.4197, 0.08029, 0.25, 0.01, 0.08029, 0.08029, 0.01, 0.25, 0.08029, 0.4197, 0.25, 0.49, 0.25, 0.5, 0.125, 0.5, 0.125, 1.0, 0.25, 1.0, 0.125, 0.5, 0.0, 0.5, 0.0, 1.0, 0.125, 1.0, 0.75, 0.49, 0.5803, 0.4197, 0.51, 0.25, 0.5803, 0.08029, 0.75, 0.01, 0.9197, 0.08029, 0.99, 0.25, 0.9197, 0.4197])
me_cube_001.use_remesh_fix_poles = True
me_cube_001.use_remesh_preserve_attributes = False
me_cube_001.update()
me_cube_002 = bpy.data.meshes.new('Cube.002')
me_cube_002.from_pydata([(0.5724, -0.8791, -2.016), (0.5724, -0.8791, -0.2171), (0.5218, -1.084, -2.183), (0.5218, -1.084, -0.05006), (-0.4751, 0.9353, -2.016), (-0.4751, 0.9353, -0.2171), (-0.6782, 0.9941, -2.183), (-0.6782, 0.9941, -0.05006), (0.6487, -1.011, -2.183), (0.6487, -1.011, -0.05006), (-0.5513, 1.067, -0.05006), (-0.5513, 1.067, -2.183), (0.7353, -0.9611, -2.183), (0.7353, -0.9611, -0.05006), (-0.4647, 1.117, -0.05006), (-0.4647, 1.117, -2.183), (0.659, -0.8291, -2.016), (0.659, -0.8291, -0.2171), (-0.3885, 0.9853, -0.2171), (-0.3885, 0.9853, -2.016), (0.323, -0.8527, -5.655e-05), (0.023, -0.3331, -5.655e-05), (0.35, -0.8372, -0.07526), (0.04998, -0.3176, -0.07526), (0.4151, -0.7996, -0.1064), (0.1151, -0.28, -0.1064), (0.4802, -0.762, -0.07526), (0.1802, -0.2424, -0.07526), (0.5072, -0.7464, -5.655e-05), (0.2072, -0.2268, -5.655e-05), (0.4802, -0.762, 0.07514), (0.1802, -0.2424, 0.07514), (0.4151, -0.7996, 0.1063), (0.1151, -0.28, 0.1063), (0.35, -0.8372, 0.07514), (0.04998, -0.3176, 0.07514), (-0.277, 0.1865, -5.655e-05), (-0.577, 0.7061, -5.655e-05), (-0.25, 0.2021, -0.07526), (-0.55, 0.7217, -0.07526), (-0.1849, 0.2397, -0.1064), (-0.4849, 0.7593, -0.1064), (-0.1198, 0.2773, -0.07526), (-0.4198, 0.7969, -0.07526), (-0.0928, 0.2928, -5.655e-05), (-0.3928, 0.8124, -5.655e-05), (-0.1198, 0.2773, 0.07514), (-0.4198, 0.7969, 0.07514), (-0.1849, 0.2397, 0.1063), (-0.4849, 0.7593, 0.1063), (-0.25, 0.2021, 0.07514), (-0.55, 0.7217, 0.07514)], [], [(8, 9, 3, 2), (2, 3, 7, 6), (6, 7, 10, 11), (4, 5, 1, 0), (2, 6, 11, 8), (7, 3, 9, 10), (0, 1, 17, 16), (4, 0, 16, 19), (11, 10, 14, 15), (10, 9, 13, 14), (16, 17, 13, 12), (18, 19, 15, 14), (19, 16, 12, 15), (17, 18, 14, 13), (9, 8, 12, 13), (8, 11, 15, 12), (1, 5, 18, 17), (5, 4, 19, 18), (20, 21, 23, 22), (22, 23, 25, 24), (24, 25, 27, 26), (26, 27, 29, 28), (28, 29, 31, 30), (30, 31, 33, 32), (23, 21, 35, 33, 31, 29, 27, 25), (32, 33, 35, 34), (34, 35, 21, 20), (20, 22, 24, 26, 28, 30, 32, 34), (36, 37, 39, 38), (38, 39, 41, 40), (40, 41, 43, 42), (42, 43, 45, 44), (44, 45, 47, 46), (46, 47, 49, 48), (39, 37, 51, 49, 47, 45, 43, 41), (48, 49, 51, 50), (50, 51, 37, 36), (36, 38, 40, 42, 44, 46, 48, 50)])
_uv = me_cube_002.uv_layers.new(name='UVMap')
_uv.uv.foreach_set('vector', [0.375, 0.0, 0.625, 0.0, 0.625, 0.25, 0.375, 0.25, 0.375, 0.25, 0.625, 0.25, 0.625, 0.5, 0.375, 0.5, 0.375, 0.5, 0.625, 0.5, 0.625, 0.75, 0.375, 0.75, 0.4084, 0.7784, 0.5916, 0.7784, 0.5916, 0.9716, 0.4084, 0.9716, 0.125, 0.5, 0.375, 0.5, 0.375, 0.75, 0.125, 0.75, 0.625, 0.5, 0.875, 0.5, 0.875, 0.75, 0.625, 0.75, 0.4084, 0.9716, 0.5916, 0.9716, 0.5916, 0.9716, 0.4084, 0.9716, 0.4084, 0.7784, 0.4084, 0.9716, 0.4084, 0.9716, 0.4084, 0.7784, 0.375, 0.75, 0.625, 0.75, 0.625, 0.75, 0.375, 0.75, 0.625, 0.75, 0.875, 0.75, 0.875, 0.75, 0.625, 0.75, 0.4084, 0.9716, 0.5916, 0.9716, 0.625, 1.0, 0.375, 1.0, 0.5916, 0.7784, 0.4084, 0.7784, 0.375, 0.75, 0.625, 0.75, 0.4084, 0.7784, 0.4084, 0.9716, 0.375, 1.0, 0.375, 0.75, 0.5916, 0.9716, 0.5916, 0.7784, 0.625, 0.75, 0.625, 1.0, 0.625, 0.0, 0.375, 0.0, 0.375, 0.0, 0.625, 0.0, 0.125, 0.75, 0.375, 0.75, 0.375, 0.75, 0.125, 0.75, 0.5916, 0.9716, 0.5916, 0.7784, 0.5916, 0.7784, 0.5916, 0.9716, 0.5916, 0.7784, 0.4084, 0.7784, 0.4084, 0.7784, 0.5916, 0.7784, 1.0, 0.5, 1.0, 1.0, 0.875, 1.0, 0.875, 0.5, 0.875, 0.5, 0.875, 1.0, 0.75, 1.0, 0.75, 0.5, 0.75, 0.5, 0.75, 1.0, 0.625, 1.0, 0.625, 0.5, 0.625, 0.5, 0.625, 1.0, 0.5, 1.0, 0.5, 0.5, 0.5, 0.5, 0.5, 1.0, 0.375, 1.0, 0.375, 0.5, 0.375, 0.5, 0.375, 1.0, 0.25, 1.0, 0.25, 0.5, 0.4197, 0.4197, 0.25, 0.49, 0.08029, 0.4197, 0.01, 0.25, 0.08029, 0.08029, 0.25, 0.01, 0.4197, 0.08029, 0.49, 0.25, 0.25, 0.5, 0.25, 1.0, 0.125, 1.0, 0.125, 0.5, 0.125, 0.5, 0.125, 1.0, 0.0, 1.0, 0.0, 0.5, 0.75, 0.49, 0.9197, 0.4197, 0.99, 0.25, 0.9197, 0.08029, 0.75, 0.01, 0.5803, 0.08029, 0.51, 0.25, 0.5803, 0.4197, 1.0, 0.5, 1.0, 1.0, 0.875, 1.0, 0.875, 0.5, 0.875, 0.5, 0.875, 1.0, 0.75, 1.0, 0.75, 0.5, 0.75, 0.5, 0.75, 1.0, 0.625, 1.0, 0.625, 0.5, 0.625, 0.5, 0.625, 1.0, 0.5, 1.0, 0.5, 0.5, 0.5, 0.5, 0.5, 1.0, 0.375, 1.0, 0.375, 0.5, 0.375, 0.5, 0.375, 1.0, 0.25, 1.0, 0.25, 0.5, 0.4197, 0.4197, 0.25, 0.49, 0.08029, 0.4197, 0.01, 0.25, 0.08029, 0.08029, 0.25, 0.01, 0.4197, 0.08029, 0.49, 0.25, 0.25, 0.5, 0.25, 1.0, 0.125, 1.0, 0.125, 0.5, 0.125, 0.5, 0.125, 1.0, 0.0, 1.0, 0.0, 0.5, 0.75, 0.49, 0.9197, 0.4197, 0.99, 0.25, 0.9197, 0.08029, 0.75, 0.01, 0.5803, 0.08029, 0.51, 0.25, 0.5803, 0.4197])
me_cube_002.use_remesh_fix_poles = True
me_cube_002.use_remesh_preserve_attributes = False
me_cube_002.update()

# ---- objects
ob_cylinder = bpy.data.objects.new('Cylinder', me_cylinder)
ob_cylinder_001 = bpy.data.objects.new('Cylinder.001', me_cylinder_001)
ob_cylinder_002 = bpy.data.objects.new('Cylinder.002', me_cylinder_002)
ob_cube_002 = bpy.data.objects.new('Cube.002', me_cube_003)
ob_cube_001 = bpy.data.objects.new('Cube.001', me_cube_001)
ob_cube_003 = bpy.data.objects.new('Cube.003', me_cube_002)

# ---- transforms, parenting, visibility, modifiers, constraints
ob_cylinder.location = (0.0, 0.0, 0.0)
ob_cylinder.scale = (1.785, 1.785, 1.785)
ob_cylinder_001.location = (0.0, 0.0, 2.696)
ob_cylinder_001.scale = (1.29, 1.29, 0.6424)
ob_cylinder_002.location = (0.0, -1.064e-07, 2.491)
ob_cylinder_002.scale = (0.05559, 0.05559, 0.05559)
ob_cube_002.location = (-1.837, 1.553e-08, 1.475)
ob_cube_002.rotation_euler = (0.0, -0.0, 4.712)
ob_cube_002.scale = (0.5726, 0.5726, 0.5726)
ob_cube_001.location = (0.9451, 1.637, 1.48)
ob_cube_001.rotation_euler = (0.0, -0.0, 4.712)
ob_cube_001.scale = (0.5726, 0.5726, 0.5726)
ob_cube_003.location = (0.9451, -1.637, 1.47)
ob_cube_003.rotation_euler = (0.0, -0.0, 4.712)
ob_cube_003.scale = (0.5726, 0.5726, 0.5726)

# ---- collection membership
col_collection.objects.link(ob_cylinder)
col_collection.objects.link(ob_cylinder_001)
col_collection.objects.link(ob_cylinder_002)
col_collection.objects.link(ob_cube_002)
col_collection.objects.link(ob_cube_001)
col_collection.objects.link(ob_cube_003)

# ---- scene / render settings (as saved in the file)
scene.frame_start = 1; scene.frame_end = 250; scene.frame_set(1)
scene.render.engine = 'BLENDER_EEVEE_NEXT'
scene.cycles.sampling_pattern = 'TABULATED_SOBOL'
scene.cycles.use_light_tree = False
scene.view_settings.view_transform = 'Filmic'
bpy.context.view_layer.update()

# ---- added for rendering (the .blend has no active camera and no usable light): camera, sun
cam_auto = bpy.data.cameras.new('AutoCamera')
cam_auto.lens = 50.0
cam_auto.sensor_width = 36.0
cam_auto.clip_end = 1000.0
ob_auto_camera = bpy.data.objects.new('AutoCamera', cam_auto)
scene.collection.objects.link(ob_auto_camera)
ob_auto_camera.location = (7.06848, -8.59411, 7.0935)
ob_auto_camera.rotation_euler = (1.09748, -7.21219e-08, 0.694738)
scene.camera = ob_auto_camera
light_auto_sun = bpy.data.lights.new('AutoSun', 'SUN')
light_auto_sun.energy = 3.0
light_auto_sun.angle = 0.0523599
ob_auto_sun = bpy.data.objects.new('AutoSun', light_auto_sun)
scene.collection.objects.link(ob_auto_sun)
ob_auto_sun.rotation_euler = (0.872665, 0.174533, 0.523599)
bpy.context.view_layer.update()
